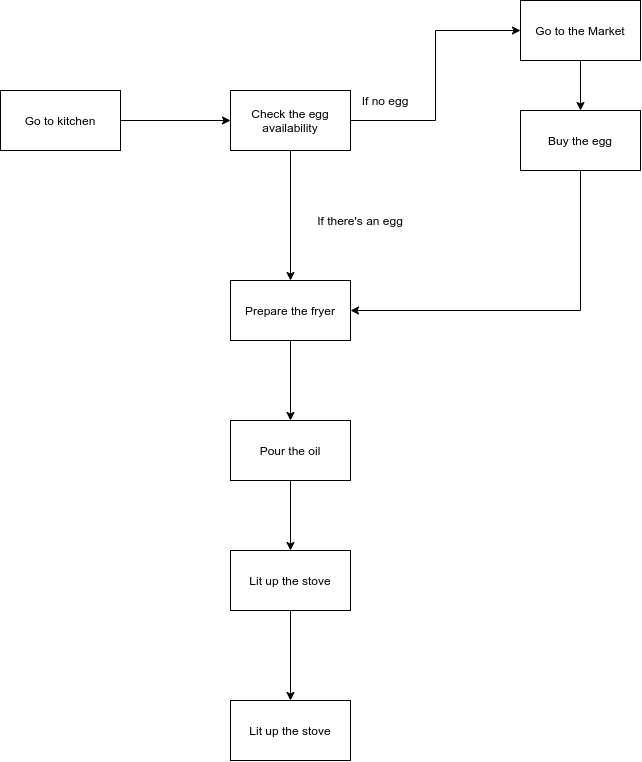

The diagram above was exported from draw.io. Its source (the exported page's mxGraphModel, read from the mxfile embedded in the PNG):
<mxGraphModel dx="4340" dy="2310" grid="1" gridSize="10" guides="1" tooltips="1" connect="1" arrows="1" fold="1" page="1" pageScale="1" pageWidth="850" pageHeight="1100" math="0" shadow="0">
  <root>
    <mxCell id="0" />
    <mxCell id="1" parent="0" />
    <mxCell id="Vi7aG0MeRXooH-P7xaIu-1" value="Go to kitchen" style="rounded=0;whiteSpace=wrap;html=1;" vertex="1" parent="1">
      <mxGeometry x="120" y="290" width="120" height="60" as="geometry" />
    </mxCell>
    <mxCell id="Vi7aG0MeRXooH-P7xaIu-9" style="edgeStyle=orthogonalEdgeStyle;rounded=0;orthogonalLoop=1;jettySize=auto;html=1;exitX=1;exitY=0.5;exitDx=0;exitDy=0;entryX=0;entryY=0.5;entryDx=0;entryDy=0;" edge="1" parent="1" source="Vi7aG0MeRXooH-P7xaIu-2" target="Vi7aG0MeRXooH-P7xaIu-5">
      <mxGeometry relative="1" as="geometry" />
    </mxCell>
    <mxCell id="Vi7aG0MeRXooH-P7xaIu-10" style="edgeStyle=none;rounded=0;orthogonalLoop=1;jettySize=auto;html=1;exitX=0.5;exitY=1;exitDx=0;exitDy=0;entryX=0.5;entryY=0;entryDx=0;entryDy=0;" edge="1" parent="1" source="Vi7aG0MeRXooH-P7xaIu-2" target="Vi7aG0MeRXooH-P7xaIu-7">
      <mxGeometry relative="1" as="geometry" />
    </mxCell>
    <mxCell id="Vi7aG0MeRXooH-P7xaIu-2" value="Check the egg availability" style="rounded=0;whiteSpace=wrap;html=1;" vertex="1" parent="1">
      <mxGeometry x="350" y="290" width="120" height="60" as="geometry" />
    </mxCell>
    <mxCell id="Vi7aG0MeRXooH-P7xaIu-4" value="" style="endArrow=classic;html=1;entryX=0;entryY=0.5;entryDx=0;entryDy=0;exitX=1;exitY=0.5;exitDx=0;exitDy=0;" edge="1" parent="1" source="Vi7aG0MeRXooH-P7xaIu-1" target="Vi7aG0MeRXooH-P7xaIu-2">
      <mxGeometry width="50" height="50" relative="1" as="geometry">
        <mxPoint x="240" y="370" as="sourcePoint" />
        <mxPoint x="290" y="320" as="targetPoint" />
      </mxGeometry>
    </mxCell>
    <mxCell id="Vi7aG0MeRXooH-P7xaIu-27" style="edgeStyle=orthogonalEdgeStyle;rounded=0;orthogonalLoop=1;jettySize=auto;html=1;exitX=0.5;exitY=1;exitDx=0;exitDy=0;entryX=0.5;entryY=0;entryDx=0;entryDy=0;" edge="1" parent="1" source="Vi7aG0MeRXooH-P7xaIu-5" target="Vi7aG0MeRXooH-P7xaIu-25">
      <mxGeometry relative="1" as="geometry" />
    </mxCell>
    <mxCell id="Vi7aG0MeRXooH-P7xaIu-5" value="Go to the Market" style="rounded=0;whiteSpace=wrap;html=1;" vertex="1" parent="1">
      <mxGeometry x="640" y="200" width="120" height="60" as="geometry" />
    </mxCell>
    <mxCell id="Vi7aG0MeRXooH-P7xaIu-21" style="edgeStyle=none;rounded=0;orthogonalLoop=1;jettySize=auto;html=1;exitX=0.5;exitY=1;exitDx=0;exitDy=0;entryX=0.5;entryY=0;entryDx=0;entryDy=0;" edge="1" parent="1" source="Vi7aG0MeRXooH-P7xaIu-7" target="Vi7aG0MeRXooH-P7xaIu-17">
      <mxGeometry relative="1" as="geometry" />
    </mxCell>
    <mxCell id="Vi7aG0MeRXooH-P7xaIu-7" value="Prepare the fryer" style="rounded=0;whiteSpace=wrap;html=1;" vertex="1" parent="1">
      <mxGeometry x="350" y="480" width="120" height="60" as="geometry" />
    </mxCell>
    <mxCell id="Vi7aG0MeRXooH-P7xaIu-11" value="If no egg" style="text;html=1;strokeColor=none;fillColor=none;align=center;verticalAlign=middle;whiteSpace=wrap;rounded=0;" vertex="1" parent="1">
      <mxGeometry x="435" y="290" width="140" height="20" as="geometry" />
    </mxCell>
    <mxCell id="Vi7aG0MeRXooH-P7xaIu-15" value="If there's an egg" style="text;html=1;strokeColor=none;fillColor=none;align=center;verticalAlign=middle;whiteSpace=wrap;rounded=0;" vertex="1" parent="1">
      <mxGeometry x="410" y="410" width="140" height="20" as="geometry" />
    </mxCell>
    <mxCell id="Vi7aG0MeRXooH-P7xaIu-24" style="edgeStyle=none;rounded=0;orthogonalLoop=1;jettySize=auto;html=1;exitX=0.5;exitY=1;exitDx=0;exitDy=0;" edge="1" parent="1" source="Vi7aG0MeRXooH-P7xaIu-17" target="Vi7aG0MeRXooH-P7xaIu-23">
      <mxGeometry relative="1" as="geometry" />
    </mxCell>
    <mxCell id="Vi7aG0MeRXooH-P7xaIu-17" value="Pour the oil" style="rounded=0;whiteSpace=wrap;html=1;" vertex="1" parent="1">
      <mxGeometry x="350" y="620" width="120" height="60" as="geometry" />
    </mxCell>
    <mxCell id="Vi7aG0MeRXooH-P7xaIu-31" style="edgeStyle=none;rounded=0;orthogonalLoop=1;jettySize=auto;html=1;exitX=0.5;exitY=1;exitDx=0;exitDy=0;entryX=0.5;entryY=0;entryDx=0;entryDy=0;" edge="1" parent="1" source="Vi7aG0MeRXooH-P7xaIu-23" target="Vi7aG0MeRXooH-P7xaIu-30">
      <mxGeometry relative="1" as="geometry" />
    </mxCell>
    <mxCell id="Vi7aG0MeRXooH-P7xaIu-23" value="Lit up the stove" style="rounded=0;whiteSpace=wrap;html=1;" vertex="1" parent="1">
      <mxGeometry x="350" y="750" width="120" height="60" as="geometry" />
    </mxCell>
    <mxCell id="Vi7aG0MeRXooH-P7xaIu-29" style="edgeStyle=orthogonalEdgeStyle;rounded=0;orthogonalLoop=1;jettySize=auto;html=1;exitX=0.5;exitY=1;exitDx=0;exitDy=0;entryX=1;entryY=0.5;entryDx=0;entryDy=0;" edge="1" parent="1" source="Vi7aG0MeRXooH-P7xaIu-25" target="Vi7aG0MeRXooH-P7xaIu-7">
      <mxGeometry relative="1" as="geometry" />
    </mxCell>
    <mxCell id="Vi7aG0MeRXooH-P7xaIu-25" value="Buy the egg" style="rounded=0;whiteSpace=wrap;html=1;" vertex="1" parent="1">
      <mxGeometry x="640" y="310" width="120" height="60" as="geometry" />
    </mxCell>
    <mxCell id="Vi7aG0MeRXooH-P7xaIu-30" value="Lit up the stove" style="rounded=0;whiteSpace=wrap;html=1;" vertex="1" parent="1">
      <mxGeometry x="350" y="900" width="120" height="60" as="geometry" />
    </mxCell>
  </root>
</mxGraphModel>